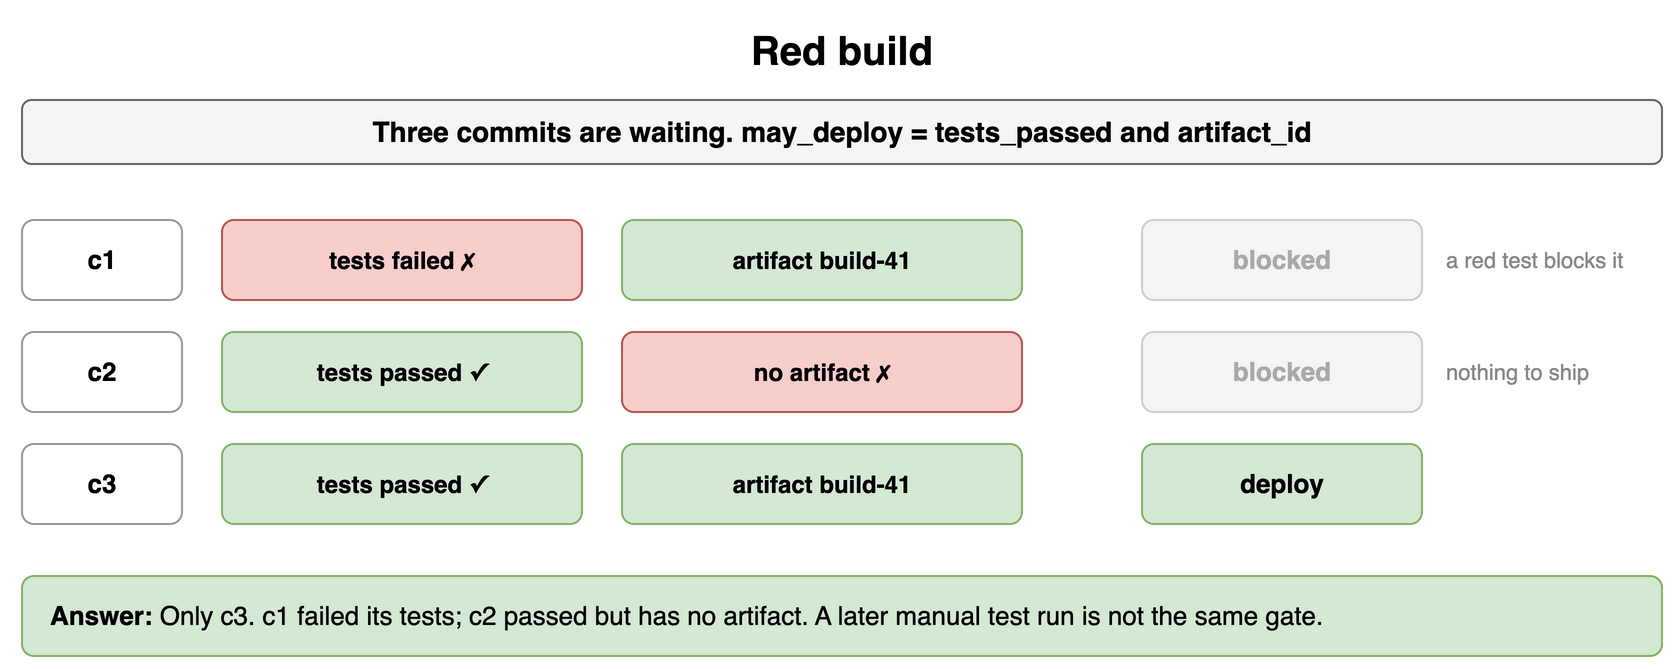

The diagram above was exported from draw.io. Its source (the exported page's mxGraphModel, read from the mxfile embedded in the PNG):
<mxGraphModel dx="900" dy="344" grid="1" gridSize="10" guides="1" tooltips="1" connect="1" arrows="1" fold="1" page="1" pageScale="1" pageWidth="900" pageHeight="344" math="0" shadow="0">
  <root>
    <mxCell id="0" />
    <mxCell id="1" parent="0" />
    <mxCell id="u61" value="Red build" style="text;html=1;align=center;verticalAlign=middle;whiteSpace=wrap;fontSize=20;fontStyle=1;" vertex="1" parent="1">
      <mxGeometry x="40" y="10" width="820" height="30" as="geometry" />
    </mxCell>
    <mxCell id="u62" value="Three commits are waiting. may_deploy = tests_passed and artifact_id" style="rounded=1;whiteSpace=wrap;html=1;fillColor=#f5f5f5;strokeColor=#666666;fontStyle=1;fontSize=14;" vertex="1" parent="1">
      <mxGeometry x="40" y="50" width="820" height="32" as="geometry" />
    </mxCell>
    <mxCell id="u63" value="c1" style="rounded=1;whiteSpace=wrap;html=1;fillColor=#ffffff;strokeColor=#999999;fontSize=13;align=center;fontStyle=1;" vertex="1" parent="1">
      <mxGeometry x="40" y="110" width="80" height="40" as="geometry" />
    </mxCell>
    <mxCell id="u64" value="tests failed ✗" style="rounded=1;whiteSpace=wrap;html=1;fillColor=#f8cecc;strokeColor=#b85450;fontSize=12;align=center;fontStyle=1;" vertex="1" parent="1">
      <mxGeometry x="140" y="110" width="180" height="40" as="geometry" />
    </mxCell>
    <mxCell id="u65" value="artifact build-41" style="rounded=1;whiteSpace=wrap;html=1;fillColor=#d5e8d4;strokeColor=#82b366;fontSize=12;align=center;fontStyle=1;" vertex="1" parent="1">
      <mxGeometry x="340" y="110" width="200" height="40" as="geometry" />
    </mxCell>
    <mxCell id="u66" value="blocked" style="rounded=1;whiteSpace=wrap;html=1;fillColor=#f5f5f5;strokeColor=#cccccc;fontSize=13;align=center;fontStyle=1;fontColor=#aaaaaa;" vertex="1" parent="1">
      <mxGeometry x="600" y="110" width="140" height="40" as="geometry" />
    </mxCell>
    <mxCell id="u67" value="a red test blocks it" style="text;html=1;whiteSpace=wrap;fontSize=11;align=left;verticalAlign=middle;fontSize=11;fontColor=#888888;" vertex="1" parent="1">
      <mxGeometry x="750" y="110" width="110" height="40" as="geometry" />
    </mxCell>
    <mxCell id="u68" value="c2" style="rounded=1;whiteSpace=wrap;html=1;fillColor=#ffffff;strokeColor=#999999;fontSize=13;align=center;fontStyle=1;" vertex="1" parent="1">
      <mxGeometry x="40" y="166" width="80" height="40" as="geometry" />
    </mxCell>
    <mxCell id="u69" value="tests passed ✓" style="rounded=1;whiteSpace=wrap;html=1;fillColor=#d5e8d4;strokeColor=#82b366;fontSize=12;align=center;fontStyle=1;" vertex="1" parent="1">
      <mxGeometry x="140" y="166" width="180" height="40" as="geometry" />
    </mxCell>
    <mxCell id="u610" value="no artifact ✗" style="rounded=1;whiteSpace=wrap;html=1;fillColor=#f8cecc;strokeColor=#b85450;fontSize=12;align=center;fontStyle=1;" vertex="1" parent="1">
      <mxGeometry x="340" y="166" width="200" height="40" as="geometry" />
    </mxCell>
    <mxCell id="u611" value="blocked" style="rounded=1;whiteSpace=wrap;html=1;fillColor=#f5f5f5;strokeColor=#cccccc;fontSize=13;align=center;fontStyle=1;fontColor=#aaaaaa;" vertex="1" parent="1">
      <mxGeometry x="600" y="166" width="140" height="40" as="geometry" />
    </mxCell>
    <mxCell id="u612" value="nothing to ship" style="text;html=1;whiteSpace=wrap;fontSize=11;align=left;verticalAlign=middle;fontSize=11;fontColor=#888888;" vertex="1" parent="1">
      <mxGeometry x="750" y="166" width="110" height="40" as="geometry" />
    </mxCell>
    <mxCell id="u613" value="c3" style="rounded=1;whiteSpace=wrap;html=1;fillColor=#ffffff;strokeColor=#999999;fontSize=13;align=center;fontStyle=1;" vertex="1" parent="1">
      <mxGeometry x="40" y="222" width="80" height="40" as="geometry" />
    </mxCell>
    <mxCell id="u614" value="tests passed ✓" style="rounded=1;whiteSpace=wrap;html=1;fillColor=#d5e8d4;strokeColor=#82b366;fontSize=12;align=center;fontStyle=1;" vertex="1" parent="1">
      <mxGeometry x="140" y="222" width="180" height="40" as="geometry" />
    </mxCell>
    <mxCell id="u615" value="artifact build-41" style="rounded=1;whiteSpace=wrap;html=1;fillColor=#d5e8d4;strokeColor=#82b366;fontSize=12;align=center;fontStyle=1;" vertex="1" parent="1">
      <mxGeometry x="340" y="222" width="200" height="40" as="geometry" />
    </mxCell>
    <mxCell id="u616" value="deploy" style="rounded=1;whiteSpace=wrap;html=1;fillColor=#d5e8d4;strokeColor=#82b366;fontSize=13;align=center;fontStyle=1;" vertex="1" parent="1">
      <mxGeometry x="600" y="222" width="140" height="40" as="geometry" />
    </mxCell>
    <mxCell id="u617" value="" style="text;html=1;whiteSpace=wrap;fontSize=11;align=left;verticalAlign=middle;fontSize=11;fontColor=#888888;" vertex="1" parent="1">
      <mxGeometry x="750" y="222" width="110" height="40" as="geometry" />
    </mxCell>
    <mxCell id="u618" value="&lt;b&gt;Answer:&lt;/b&gt; Only c3. c1 failed its tests; c2 passed but has no artifact. A later manual test run is not the same gate." style="rounded=1;whiteSpace=wrap;html=1;fillColor=#d5e8d4;strokeColor=#82b366;fontSize=13;align=left;spacingLeft=12;" vertex="1" parent="1">
      <mxGeometry x="40" y="288" width="820" height="40" as="geometry" />
    </mxCell>
  </root>
</mxGraphModel>